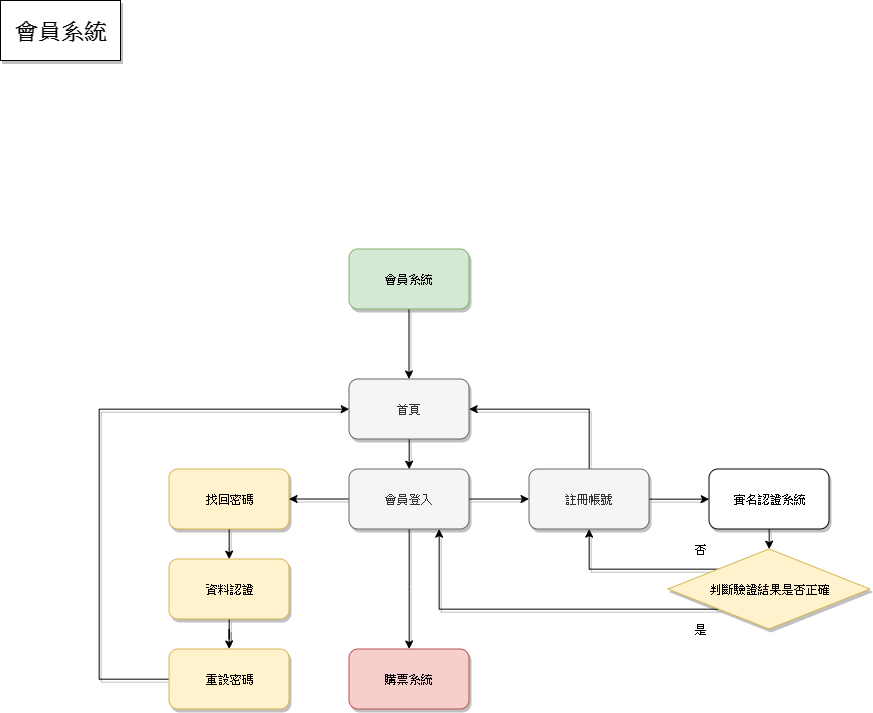

The diagram above was exported from draw.io. Its source (the exported page's mxGraphModel, read from the mxfile embedded in the PNG):
<mxGraphModel dx="1173" dy="683" grid="1" gridSize="10" guides="1" tooltips="1" connect="1" arrows="1" fold="1" page="1" pageScale="1" pageWidth="1169" pageHeight="1654" math="0" shadow="0">
  <root>
    <mxCell id="xJQmFNtosxGMAgbtf3u6-0" />
    <mxCell id="xJQmFNtosxGMAgbtf3u6-1" parent="xJQmFNtosxGMAgbtf3u6-0" />
    <mxCell id="xJQmFNtosxGMAgbtf3u6-2" value="&lt;b&gt;&lt;font style=&quot;font-size: 22px&quot;&gt;會員系統&lt;/font&gt;&lt;/b&gt;" style="rounded=0;whiteSpace=wrap;html=1;shadow=1;" vertex="1" parent="xJQmFNtosxGMAgbtf3u6-1">
      <mxGeometry x="260" y="40" width="120" height="60" as="geometry" />
    </mxCell>
    <mxCell id="xJQmFNtosxGMAgbtf3u6-3" style="edgeStyle=orthogonalEdgeStyle;rounded=0;orthogonalLoop=1;jettySize=auto;html=1;shadow=1;" edge="1" parent="xJQmFNtosxGMAgbtf3u6-1" source="xJQmFNtosxGMAgbtf3u6-4" target="xJQmFNtosxGMAgbtf3u6-6">
      <mxGeometry relative="1" as="geometry" />
    </mxCell>
    <mxCell id="xJQmFNtosxGMAgbtf3u6-4" value="會員系統" style="rounded=1;whiteSpace=wrap;html=1;fillColor=#d5e8d4;strokeColor=#82b366;shadow=1;" vertex="1" parent="xJQmFNtosxGMAgbtf3u6-1">
      <mxGeometry x="608.5" y="288.5" width="120" height="60" as="geometry" />
    </mxCell>
    <mxCell id="xJQmFNtosxGMAgbtf3u6-5" style="edgeStyle=orthogonalEdgeStyle;rounded=0;orthogonalLoop=1;jettySize=auto;html=1;entryX=0.5;entryY=0;entryDx=0;entryDy=0;shadow=1;" edge="1" parent="xJQmFNtosxGMAgbtf3u6-1" source="xJQmFNtosxGMAgbtf3u6-6" target="xJQmFNtosxGMAgbtf3u6-14">
      <mxGeometry relative="1" as="geometry" />
    </mxCell>
    <mxCell id="xJQmFNtosxGMAgbtf3u6-6" value="首頁" style="rounded=1;whiteSpace=wrap;html=1;fillColor=#f5f5f5;strokeColor=#666666;fontColor=#333333;shadow=1;" vertex="1" parent="xJQmFNtosxGMAgbtf3u6-1">
      <mxGeometry x="608.5" y="418.5" width="120" height="60" as="geometry" />
    </mxCell>
    <mxCell id="xJQmFNtosxGMAgbtf3u6-7" style="edgeStyle=orthogonalEdgeStyle;rounded=0;orthogonalLoop=1;jettySize=auto;html=1;entryX=0.5;entryY=0;entryDx=0;entryDy=0;shadow=1;" edge="1" parent="xJQmFNtosxGMAgbtf3u6-1" source="xJQmFNtosxGMAgbtf3u6-8" target="xJQmFNtosxGMAgbtf3u6-19">
      <mxGeometry relative="1" as="geometry" />
    </mxCell>
    <mxCell id="xJQmFNtosxGMAgbtf3u6-8" value="找回密碼" style="rounded=1;whiteSpace=wrap;html=1;fillColor=#fff2cc;strokeColor=#d6b656;shadow=1;" vertex="1" parent="xJQmFNtosxGMAgbtf3u6-1">
      <mxGeometry x="428.5" y="508.5" width="120" height="60" as="geometry" />
    </mxCell>
    <mxCell id="xJQmFNtosxGMAgbtf3u6-9" style="edgeStyle=orthogonalEdgeStyle;rounded=0;orthogonalLoop=1;jettySize=auto;html=1;entryX=1;entryY=0.5;entryDx=0;entryDy=0;exitX=0.5;exitY=0;exitDx=0;exitDy=0;shadow=1;" edge="1" parent="xJQmFNtosxGMAgbtf3u6-1" source="xJQmFNtosxGMAgbtf3u6-10" target="xJQmFNtosxGMAgbtf3u6-6">
      <mxGeometry relative="1" as="geometry">
        <mxPoint x="878.5" y="478.5" as="sourcePoint" />
        <Array as="points">
          <mxPoint x="848.5" y="448.5" />
        </Array>
      </mxGeometry>
    </mxCell>
    <mxCell id="RnXkXtXWSuw6vVbt8mGG-2" style="edgeStyle=orthogonalEdgeStyle;rounded=0;orthogonalLoop=1;jettySize=auto;html=1;exitX=1;exitY=0.5;exitDx=0;exitDy=0;entryX=0;entryY=0.5;entryDx=0;entryDy=0;endArrow=classic;endFill=1;shadow=1;" edge="1" parent="xJQmFNtosxGMAgbtf3u6-1" source="xJQmFNtosxGMAgbtf3u6-10" target="RnXkXtXWSuw6vVbt8mGG-1">
      <mxGeometry relative="1" as="geometry" />
    </mxCell>
    <mxCell id="xJQmFNtosxGMAgbtf3u6-10" value="註冊帳號" style="rounded=1;whiteSpace=wrap;html=1;fillColor=#f5f5f5;strokeColor=#666666;fontColor=#333333;shadow=1;" vertex="1" parent="xJQmFNtosxGMAgbtf3u6-1">
      <mxGeometry x="788.5" y="508.5" width="120" height="60" as="geometry" />
    </mxCell>
    <mxCell id="xJQmFNtosxGMAgbtf3u6-12" style="edgeStyle=orthogonalEdgeStyle;rounded=0;orthogonalLoop=1;jettySize=auto;html=1;shadow=1;" edge="1" parent="xJQmFNtosxGMAgbtf3u6-1" source="xJQmFNtosxGMAgbtf3u6-14" target="xJQmFNtosxGMAgbtf3u6-10">
      <mxGeometry relative="1" as="geometry" />
    </mxCell>
    <mxCell id="xJQmFNtosxGMAgbtf3u6-13" style="edgeStyle=orthogonalEdgeStyle;rounded=0;orthogonalLoop=1;jettySize=auto;html=1;shadow=1;" edge="1" parent="xJQmFNtosxGMAgbtf3u6-1" source="xJQmFNtosxGMAgbtf3u6-14" target="xJQmFNtosxGMAgbtf3u6-8">
      <mxGeometry relative="1" as="geometry" />
    </mxCell>
    <mxCell id="RnXkXtXWSuw6vVbt8mGG-0" style="edgeStyle=orthogonalEdgeStyle;rounded=0;orthogonalLoop=1;jettySize=auto;html=1;exitX=0.5;exitY=1;exitDx=0;exitDy=0;endArrow=classic;endFill=1;shadow=1;" edge="1" parent="xJQmFNtosxGMAgbtf3u6-1" source="xJQmFNtosxGMAgbtf3u6-14" target="xJQmFNtosxGMAgbtf3u6-17">
      <mxGeometry relative="1" as="geometry" />
    </mxCell>
    <mxCell id="xJQmFNtosxGMAgbtf3u6-14" value="會員登入" style="rounded=1;whiteSpace=wrap;html=1;fillColor=#f5f5f5;strokeColor=#666666;fontColor=#333333;shadow=1;" vertex="1" parent="xJQmFNtosxGMAgbtf3u6-1">
      <mxGeometry x="608.5" y="508.5" width="120" height="60" as="geometry" />
    </mxCell>
    <mxCell id="xJQmFNtosxGMAgbtf3u6-17" value="購票系統" style="rounded=1;whiteSpace=wrap;html=1;fillColor=#f8cecc;strokeColor=#b85450;shadow=1;" vertex="1" parent="xJQmFNtosxGMAgbtf3u6-1">
      <mxGeometry x="608.5" y="688.5" width="120" height="60" as="geometry" />
    </mxCell>
    <mxCell id="xJQmFNtosxGMAgbtf3u6-18" style="edgeStyle=orthogonalEdgeStyle;rounded=0;orthogonalLoop=1;jettySize=auto;html=1;shadow=1;" edge="1" parent="xJQmFNtosxGMAgbtf3u6-1" source="xJQmFNtosxGMAgbtf3u6-19" target="xJQmFNtosxGMAgbtf3u6-21">
      <mxGeometry relative="1" as="geometry" />
    </mxCell>
    <mxCell id="xJQmFNtosxGMAgbtf3u6-19" value="資料認證" style="rounded=1;whiteSpace=wrap;html=1;fillColor=#fff2cc;strokeColor=#d6b656;shadow=1;" vertex="1" parent="xJQmFNtosxGMAgbtf3u6-1">
      <mxGeometry x="428.5" y="598.5" width="120" height="60" as="geometry" />
    </mxCell>
    <mxCell id="xJQmFNtosxGMAgbtf3u6-20" style="edgeStyle=orthogonalEdgeStyle;rounded=0;orthogonalLoop=1;jettySize=auto;html=1;exitX=0;exitY=0.5;exitDx=0;exitDy=0;entryX=0;entryY=0.5;entryDx=0;entryDy=0;shadow=1;" edge="1" parent="xJQmFNtosxGMAgbtf3u6-1" source="xJQmFNtosxGMAgbtf3u6-21" target="xJQmFNtosxGMAgbtf3u6-6">
      <mxGeometry relative="1" as="geometry">
        <mxPoint x="548.5" y="458.5" as="targetPoint" />
        <Array as="points">
          <mxPoint x="358.5" y="718.5" />
          <mxPoint x="358.5" y="448.5" />
        </Array>
      </mxGeometry>
    </mxCell>
    <mxCell id="xJQmFNtosxGMAgbtf3u6-21" value="重設密碼" style="rounded=1;whiteSpace=wrap;html=1;fillColor=#fff2cc;strokeColor=#d6b656;shadow=1;" vertex="1" parent="xJQmFNtosxGMAgbtf3u6-1">
      <mxGeometry x="428.5" y="688.5" width="120" height="60" as="geometry" />
    </mxCell>
    <mxCell id="a6uIVK4fnFqW7jqYo8Pz-3" style="edgeStyle=orthogonalEdgeStyle;rounded=0;orthogonalLoop=1;jettySize=auto;html=1;exitX=0.5;exitY=1;exitDx=0;exitDy=0;entryX=0.5;entryY=0;entryDx=0;entryDy=0;endArrow=classic;endFill=1;shadow=1;" edge="1" parent="xJQmFNtosxGMAgbtf3u6-1" source="RnXkXtXWSuw6vVbt8mGG-1" target="a6uIVK4fnFqW7jqYo8Pz-0">
      <mxGeometry relative="1" as="geometry" />
    </mxCell>
    <mxCell id="RnXkXtXWSuw6vVbt8mGG-1" value="實名認證系統" style="rounded=1;whiteSpace=wrap;html=1;shadow=1;" vertex="1" parent="xJQmFNtosxGMAgbtf3u6-1">
      <mxGeometry x="968.5" y="508.5" width="120" height="60" as="geometry" />
    </mxCell>
    <mxCell id="a6uIVK4fnFqW7jqYo8Pz-1" style="edgeStyle=orthogonalEdgeStyle;rounded=0;orthogonalLoop=1;jettySize=auto;html=1;exitX=0;exitY=1;exitDx=0;exitDy=0;entryX=0.75;entryY=1;entryDx=0;entryDy=0;endArrow=classic;endFill=1;shadow=1;" edge="1" parent="xJQmFNtosxGMAgbtf3u6-1" source="a6uIVK4fnFqW7jqYo8Pz-0" target="xJQmFNtosxGMAgbtf3u6-14">
      <mxGeometry relative="1" as="geometry" />
    </mxCell>
    <mxCell id="a6uIVK4fnFqW7jqYo8Pz-2" style="edgeStyle=orthogonalEdgeStyle;rounded=0;orthogonalLoop=1;jettySize=auto;html=1;exitX=0;exitY=0;exitDx=0;exitDy=0;entryX=0.5;entryY=1;entryDx=0;entryDy=0;endArrow=classic;endFill=1;shadow=1;" edge="1" parent="xJQmFNtosxGMAgbtf3u6-1" source="a6uIVK4fnFqW7jqYo8Pz-0" target="xJQmFNtosxGMAgbtf3u6-10">
      <mxGeometry relative="1" as="geometry" />
    </mxCell>
    <mxCell id="a6uIVK4fnFqW7jqYo8Pz-0" value="判斷驗證結果是否正確" style="rhombus;whiteSpace=wrap;html=1;fillColor=#fff2cc;strokeColor=#d6b656;shadow=1;" vertex="1" parent="xJQmFNtosxGMAgbtf3u6-1">
      <mxGeometry x="927.5" y="588.5" width="202" height="80" as="geometry" />
    </mxCell>
    <mxCell id="a6uIVK4fnFqW7jqYo8Pz-4" value="否" style="text;html=1;strokeColor=none;fillColor=none;align=center;verticalAlign=middle;whiteSpace=wrap;rounded=0;shadow=1;" vertex="1" parent="xJQmFNtosxGMAgbtf3u6-1">
      <mxGeometry x="940" y="578.5" width="40" height="20" as="geometry" />
    </mxCell>
    <mxCell id="a6uIVK4fnFqW7jqYo8Pz-5" value="是" style="text;html=1;strokeColor=none;fillColor=none;align=center;verticalAlign=middle;whiteSpace=wrap;rounded=0;shadow=1;" vertex="1" parent="xJQmFNtosxGMAgbtf3u6-1">
      <mxGeometry x="940" y="658.5" width="40" height="20" as="geometry" />
    </mxCell>
  </root>
</mxGraphModel>